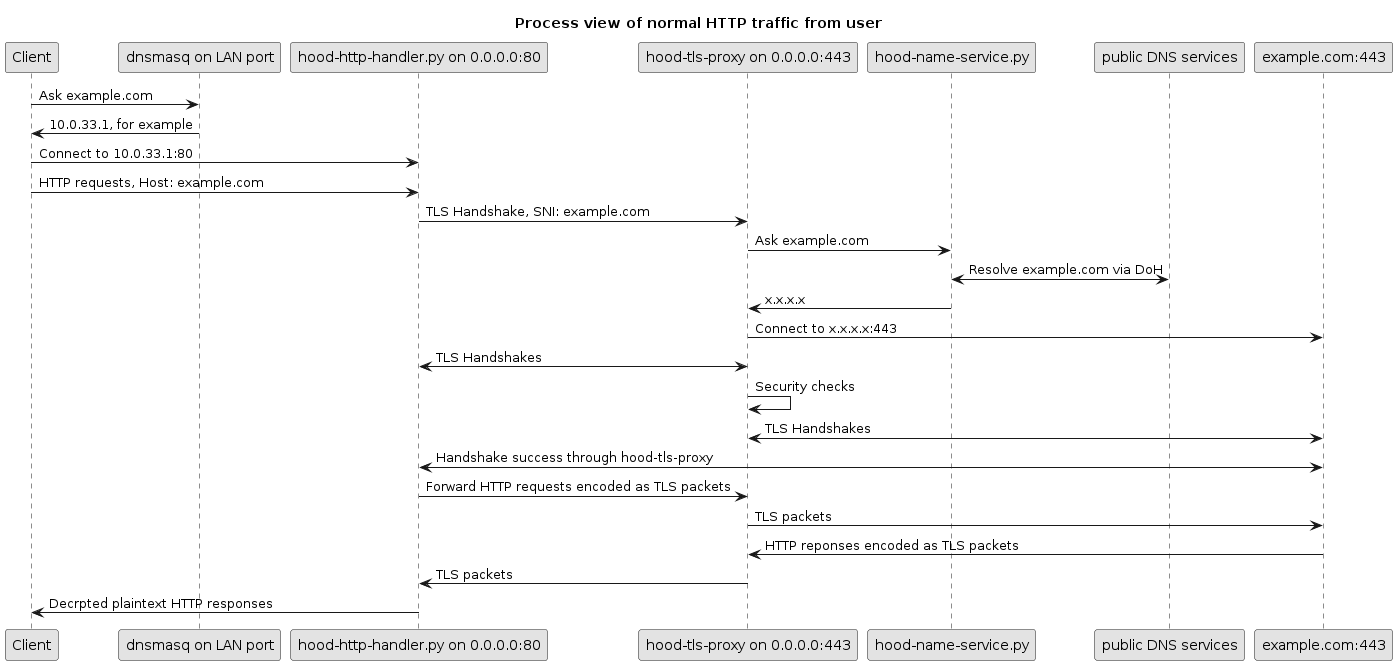

The diagram above was rendered by PlantUML. Its source (embedded in the PNG):
@startuml

skinparam monochrome true
skinparam shadowing false
skinparam defaultFontName Arial
skinparam componentStyle rectangle

title Process view of normal HTTP traffic from user

participant "Client" as CLIENT
participant "dnsmasq on LAN port" as DNSLAN
participant "hood-http-handler.py on 0.0.0.0:80" as HOODHTTP
participant "hood-tls-proxy on 0.0.0.0:443" as HOODTLS
participant "hood-name-service.py" as HOODNAME
participant "public DNS services" as PUBDNS
participant "example.com:443" as HTTP

CLIENT -> DNSLAN: Ask example.com
DNSLAN -> CLIENT: 10.0.33.1, for example
CLIENT -> HOODHTTP: Connect to 10.0.33.1:80
CLIENT -> HOODHTTP: HTTP requests, Host: example.com
HOODHTTP -> HOODTLS: TLS Handshake, SNI: example.com
HOODTLS -> HOODNAME: Ask example.com
HOODNAME <-> PUBDNS: Resolve example.com via DoH
HOODNAME -> HOODTLS: x.x.x.x
HOODTLS -> HTTP: Connect to x.x.x.x:443
HOODTLS <-> HOODHTTP: TLS Handshakes
HOODTLS -> HOODTLS: Security checks
HOODTLS <-> HTTP: TLS Handshakes
HOODHTTP <-> HTTP: Handshake success through hood-tls-proxy
HOODHTTP -> HOODTLS: Forward HTTP requests encoded as TLS packets
HOODTLS -> HTTP: TLS packets
HTTP -> HOODTLS: HTTP reponses encoded as TLS packets
HOODTLS -> HOODHTTP: TLS packets
HOODHTTP -> CLIENT: Decrpted plaintext HTTP responses


@enduml